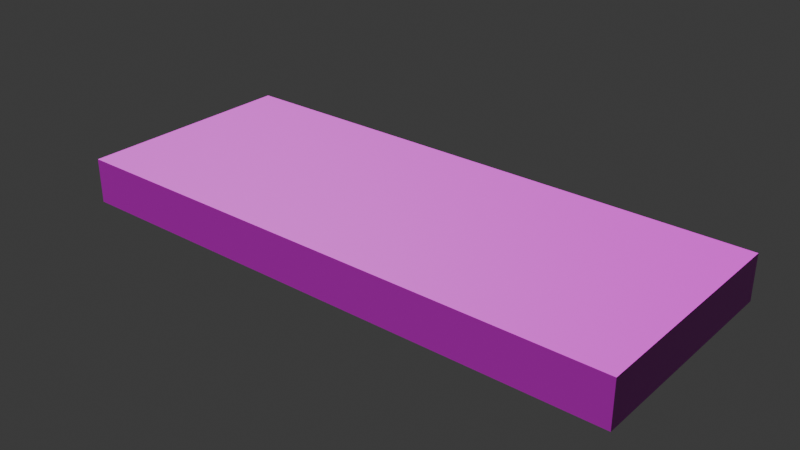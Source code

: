 # Source: Floor.blend  (saved by Blender 4.5.87; exported with 4.5.12 LTS)
import bpy
from mathutils import Matrix  # noqa: F401  (used for matrix-valued properties, if any)

bpy.ops.wm.read_factory_settings(use_empty=True)
scene = bpy.context.scene
scene.name = 'Scene'

# ---- collections
col_collection = bpy.data.collections.new('Collection'); scene.collection.children.link(col_collection)

# ---- images (referenced by path relative to the original .blend; pixels are not part of the script)
import os
ASSET_DIR = os.environ.get("B2B_ASSET_DIR", "")  # directory of the original .blend (textures are referenced by path, not embedded)
HERE = os.path.dirname(os.path.abspath(__file__))  # packed textures are extracted next to this script under _unpacked/

def load_image(name, relpath, width, height, colorspace="sRGB"):
    """Load a texture the original file referenced (path relative to the .blend, or extracted next to this script)."""
    p = next((c for c in (os.path.join(HERE, relpath), os.path.join(ASSET_DIR, relpath)) if relpath and os.path.exists(c)), "")
    if p:
        img = bpy.data.images.load(p, check_existing=True)
        img.name = name
    else:  # same state as the original file: an image datablock whose file is absent (Cycles renders it pink)
        img = bpy.data.images.new(name, width, height)
        img.source = "FILE"
        img.filepath = "//" + (relpath or name)
    img.colorspace_settings.name = colorspace
    return img
img_woodflooringfine006_albedo_3k___copy_jpg = load_image('WoodFlooringFine006_ALBEDO_3K - Copy.jpg', 'WoodFlooringFine006_ALBEDO_3K - Copy.jpg', 1024, 1024, 'sRGB')
img_woodflooringfine006_nrm_3k___copy_jpg = load_image('WoodFlooringFine006_NRM_3K - Copy.jpg', 'WoodFlooringFine006_NRM_3K - Copy.jpg', 1024, 1024, 'Non-Color')

# ---- materials (node trees are filled in below, after node groups)
mat_material = bpy.data.materials.new('Material')
mat_material.alpha_threshold = 0.0
mat_material.use_transparent_shadow = False
mat_material.roughness = 0.5
mat_material.line_color = (0.0, 0.0, 0.0, 1.0)

# ---- material node trees
mat_material.use_nodes = True; mat_material.node_tree.nodes.clear()
_N = mat_material.node_tree.nodes; _L = mat_material.node_tree.links
n0 = _N.new('ShaderNodeOutputMaterial'); n0.name = 'Material Output'; n0.location = (359, 300)
n1 = _N.new('ShaderNodeBsdfPrincipled'); n1.name = 'Principled BSDF'; n1.location = (69, 300)
n1.inputs[3].default_value = 1.45
n2 = _N.new('ShaderNodeTexImage'); n2.name = 'Image Texture'; n2.location = (-465, 374)
n2.image = img_woodflooringfine006_albedo_3k___copy_jpg
n3 = _N.new('ShaderNodeMapping'); n3.name = 'Mapping'; n3.location = (-645, 374)
n3.inputs[3].default_value = (10.0, 10.0, 10.0)
n4 = _N.new('ShaderNodeTexCoord'); n4.name = 'Texture Coordinate'; n4.location = (-825, 374)
n5 = _N.new('ShaderNodeTexImage'); n5.name = 'Image Texture.001'; n5.location = (-414, 52)
n5.image = img_woodflooringfine006_nrm_3k___copy_jpg
n6 = _N.new('ShaderNodeNormalMap'); n6.name = 'Normal Map'; n6.location = (-121, 140)
_L.new(n1.outputs[0], n0.inputs[0])
_L.new(n2.outputs[0], n1.inputs[0])
_L.new(n3.outputs[0], n2.inputs[0])
_L.new(n4.outputs[2], n3.inputs[0])
_L.new(n3.outputs[0], n5.inputs[0])
_L.new(n6.outputs[0], n1.inputs[5])
_L.new(n5.outputs[0], n6.inputs[1])
n0.is_active_output = True

# ---- world
world_world = bpy.data.worlds.new('World'); scene.world = world_world
world_world.use_nodes = True; world_world.node_tree.nodes.clear()
_N = world_world.node_tree.nodes; _L = world_world.node_tree.links
n0 = _N.new('ShaderNodeOutputWorld'); n0.name = 'World Output'; n0.location = (300, 300)
n1 = _N.new('ShaderNodeBackground'); n1.name = 'Background'; n1.location = (10, 300)
n1.inputs[0].default_value = (0.05088, 0.05088, 0.05088, 1.0)
_L.new(n1.outputs[0], n0.inputs[0])
n0.is_active_output = True
world_world.color = (0.05088, 0.05088, 0.05088)
world_world.sun_shadow_jitter_overblur = 0.0

# ---- meshes
me_cube = bpy.data.meshes.new('Cube')
me_cube.from_pydata([(12.5, 5.0, 1.0), (12.5, 5.0, -1.0), (12.5, -5.0, 1.0), (12.5, -5.0, -1.0), (-12.5, 5.0, 1.0), (-12.5, 5.0, -1.0), (-12.5, -5.0, 1.0), (-12.5, -5.0, -1.0)], [], [(0, 4, 6, 2), (3, 2, 6, 7), (7, 6, 4, 5), (5, 1, 3, 7), (1, 0, 2, 3), (5, 4, 0, 1)])
_uv = me_cube.uv_layers.new(name='UVMap')
_uv.uv.foreach_set('vector', [1.0, 0.7, 0.0, 0.7, 0.0, 0.3, 1.0, 0.3, 1.0, 0.46, 1.0, 0.54, 0.0, 0.54, 0.0, 0.46, 0.3, 0.46, 0.3, 0.54, 0.7, 0.54, 0.7, 0.46, 0.0, 0.7, 1.0, 0.7, 1.0, 0.3, 0.0, 0.3, 0.7, 0.46, 0.7, 0.54, 0.3, 0.54, 0.3, 0.46, 0.0, 0.46, 0.0, 0.54, 1.0, 0.54, 1.0, 0.46])
me_cube.materials.append(mat_material)
me_cube.use_mirror_vertex_groups = False
me_cube.update()

# ---- objects
ob_floor = bpy.data.objects.new('Floor', me_cube)

# ---- transforms, parenting, visibility, modifiers, constraints
ob_floor.location = (0.0, 0.0, 0.0)
ob_floor.lock_rotations_4d = False
ob_floor.empty_display_type = 'ARROWS'
ob_floor.lineart.crease_threshold = 0.0

# ---- collection membership
col_collection.objects.link(ob_floor)

# ---- scene / render settings (as saved in the file)
scene.frame_start = 1; scene.frame_end = 250; scene.frame_set(1)
scene.render.engine = 'CYCLES'
bpy.context.view_layer.update()

# ---- added for rendering (the .blend has no active camera and no usable light): camera, sun
cam_auto = bpy.data.cameras.new('AutoCamera')
cam_auto.lens = 50.0
cam_auto.sensor_width = 36.0
cam_auto.clip_end = 1000.0
ob_auto_camera = bpy.data.objects.new('AutoCamera', cam_auto)
scene.collection.objects.link(ob_auto_camera)
ob_auto_camera.location = (24.9811, -29.9773, 19.9849)
ob_auto_camera.rotation_euler = (1.09748, -7.21219e-08, 0.694738)
scene.camera = ob_auto_camera
light_auto_sun = bpy.data.lights.new('AutoSun', 'SUN')
light_auto_sun.energy = 3.0
light_auto_sun.angle = 0.0523599
ob_auto_sun = bpy.data.objects.new('AutoSun', light_auto_sun)
scene.collection.objects.link(ob_auto_sun)
ob_auto_sun.rotation_euler = (0.872665, 0.174533, 0.523599)
bpy.context.view_layer.update()
